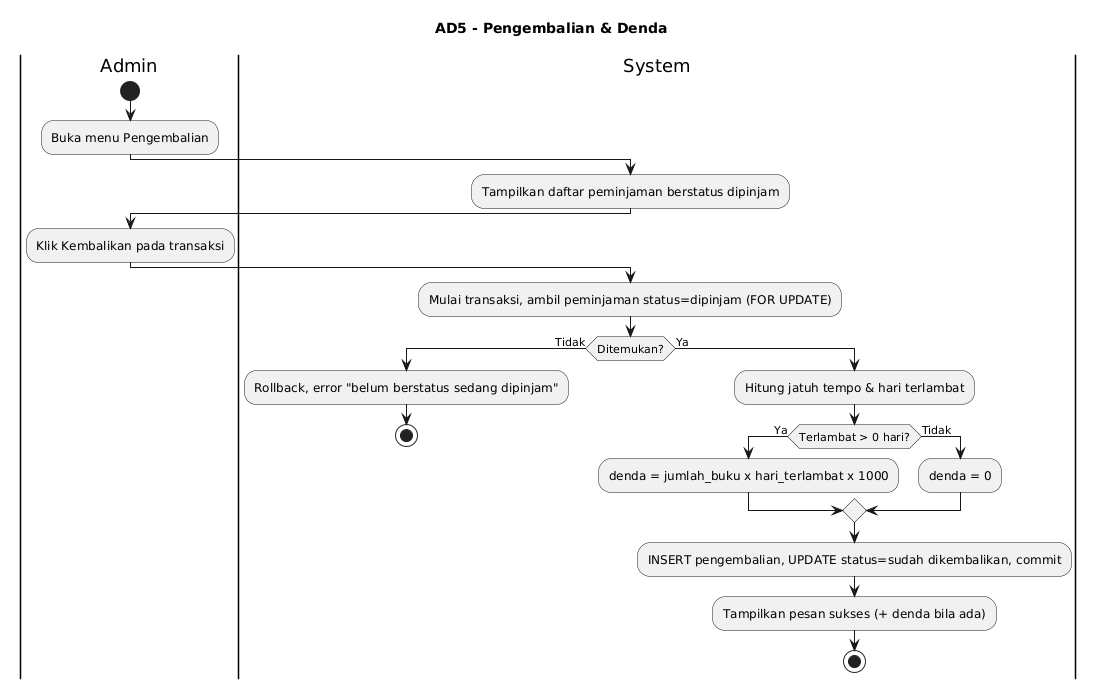

The diagram above was rendered by PlantUML. Its source (embedded in the PNG):
@startuml
title AD5 - Pengembalian & Denda

|Admin|
start
:Buka menu Pengembalian;

|System|
:Tampilkan daftar peminjaman berstatus dipinjam;

|Admin|
:Klik Kembalikan pada transaksi;

|System|
:Mulai transaksi, ambil peminjaman status=dipinjam (FOR UPDATE);
if (Ditemukan?) then (Tidak)
  :Rollback, error "belum berstatus sedang dipinjam";
  stop
else (Ya)
  :Hitung jatuh tempo & hari terlambat;
  if (Terlambat > 0 hari?) then (Ya)
    :denda = jumlah_buku x hari_terlambat x 1000;
  else (Tidak)
    :denda = 0;
  endif
  :INSERT pengembalian, UPDATE status=sudah dikembalikan, commit;
  :Tampilkan pesan sukses (+ denda bila ada);
  stop
endif
@enduml